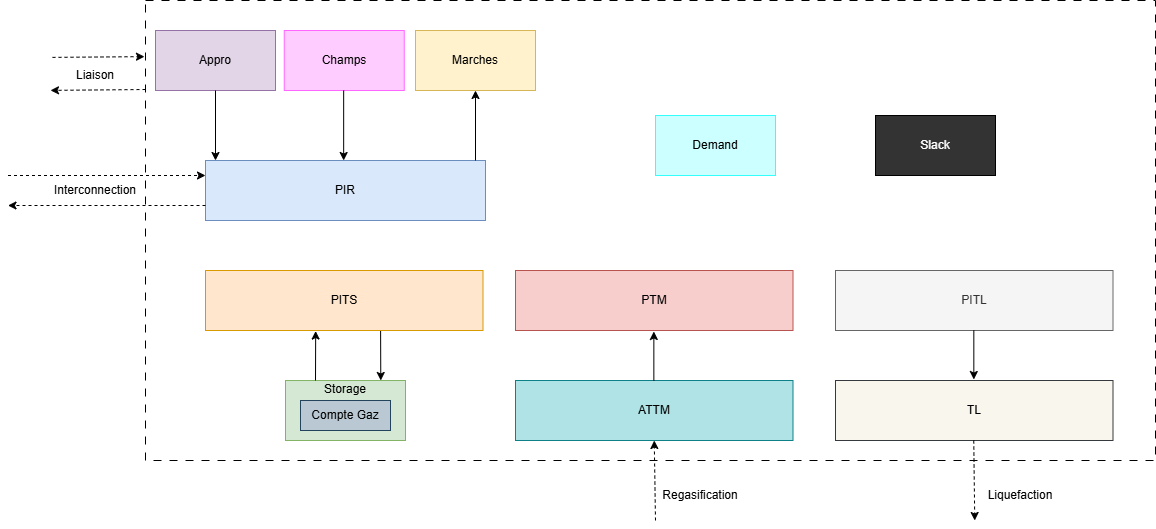

The diagram above was exported from draw.io. Its source (the exported page's mxGraphModel, read from the mxfile embedded in the PNG):
<mxGraphModel dx="1769" dy="1753" grid="1" gridSize="10" guides="1" tooltips="1" connect="1" arrows="1" fold="1" page="1" pageScale="1" pageWidth="1600" pageHeight="1200" math="0" shadow="0">
  <root>
    <mxCell id="0" />
    <mxCell id="1" parent="0" />
    <mxCell id="00TJart_UPSmcXbFFtQf-1" value="" style="whiteSpace=wrap;html=1;rotation=0;dashed=1;dashPattern=8 8;imageAspect=0;perimeter=rectanglePerimeter;resizeWidth=1;resizeHeight=1;imageWidth=24;" parent="1" vertex="1">
      <mxGeometry x="460" y="-60" width="1010" height="460" as="geometry" />
    </mxCell>
    <mxCell id="00TJart_UPSmcXbFFtQf-2" value="Appro" style="rounded=0;whiteSpace=wrap;html=1;fillColor=#e1d5e7;strokeColor=#9673a6;" parent="1" vertex="1">
      <mxGeometry x="470" y="-30" width="120" height="60" as="geometry" />
    </mxCell>
    <mxCell id="00TJart_UPSmcXbFFtQf-3" value="Marches" style="rounded=0;whiteSpace=wrap;html=1;fillColor=#fff2cc;strokeColor=#d6b656;" parent="1" vertex="1">
      <mxGeometry x="730" y="-30" width="120" height="60" as="geometry" />
    </mxCell>
    <mxCell id="00TJart_UPSmcXbFFtQf-4" value="&lt;div style=&quot;&quot;&gt;PIR&lt;/div&gt;" style="rounded=0;whiteSpace=wrap;html=1;align=center;fillColor=#dae8fc;strokeColor=#6c8ebf;" parent="1" vertex="1">
      <mxGeometry x="520" y="100" width="280" height="60" as="geometry" />
    </mxCell>
    <mxCell id="00TJart_UPSmcXbFFtQf-7" value="" style="endArrow=classic;html=1;rounded=0;exitX=0.5;exitY=1;exitDx=0;exitDy=0;" parent="1" source="00TJart_UPSmcXbFFtQf-2" edge="1">
      <mxGeometry width="50" height="50" relative="1" as="geometry">
        <mxPoint x="570" y="160" as="sourcePoint" />
        <mxPoint x="530" y="100" as="targetPoint" />
      </mxGeometry>
    </mxCell>
    <mxCell id="00TJart_UPSmcXbFFtQf-9" value="" style="endArrow=classic;html=1;rounded=0;entryX=0.5;entryY=1;entryDx=0;entryDy=0;" parent="1" target="00TJart_UPSmcXbFFtQf-3" edge="1">
      <mxGeometry width="50" height="50" relative="1" as="geometry">
        <mxPoint x="790" y="100" as="sourcePoint" />
        <mxPoint x="640" y="130" as="targetPoint" />
      </mxGeometry>
    </mxCell>
    <mxCell id="ohN4Ryzgp36f_juMzpw--7" value="" style="endArrow=classic;html=1;rounded=0;exitX=1;exitY=0.25;exitDx=0;exitDy=0;dashed=1;entryX=0;entryY=0.25;entryDx=0;entryDy=0;" edge="1" parent="1" target="00TJart_UPSmcXbFFtQf-4">
      <mxGeometry width="50" height="50" relative="1" as="geometry">
        <mxPoint x="322.5" y="115" as="sourcePoint" />
        <mxPoint x="600" y="115" as="targetPoint" />
      </mxGeometry>
    </mxCell>
    <mxCell id="ohN4Ryzgp36f_juMzpw--8" value="" style="endArrow=classic;html=1;rounded=0;exitX=0;exitY=0.75;exitDx=0;exitDy=0;entryX=1;entryY=0.75;entryDx=0;entryDy=0;dashed=1;" edge="1" parent="1" source="00TJart_UPSmcXbFFtQf-4">
      <mxGeometry width="50" height="50" relative="1" as="geometry">
        <mxPoint x="616" y="158.95" as="sourcePoint" />
        <mxPoint x="322.5" y="145" as="targetPoint" />
      </mxGeometry>
    </mxCell>
    <mxCell id="ohN4Ryzgp36f_juMzpw--9" value="Interconnection" style="text;strokeColor=none;align=center;fillColor=none;html=1;verticalAlign=middle;whiteSpace=wrap;rounded=0;" vertex="1" parent="1">
      <mxGeometry x="365" y="115" width="90" height="30" as="geometry" />
    </mxCell>
    <mxCell id="ohN4Ryzgp36f_juMzpw--10" value="Storage&lt;div&gt;&lt;br&gt;&lt;/div&gt;&lt;div&gt;&lt;br&gt;&lt;/div&gt;&lt;div&gt;&lt;br&gt;&lt;/div&gt;" style="rounded=0;whiteSpace=wrap;html=1;fillColor=#d5e8d4;strokeColor=#82b366;" vertex="1" parent="1">
      <mxGeometry x="600" y="320" width="120" height="60" as="geometry" />
    </mxCell>
    <mxCell id="ohN4Ryzgp36f_juMzpw--11" value="&lt;div&gt;Compte Gaz&lt;/div&gt;" style="rounded=0;whiteSpace=wrap;html=1;fillColor=#bac8d3;strokeColor=#23445d;" vertex="1" parent="1">
      <mxGeometry x="615" y="340" width="90" height="30" as="geometry" />
    </mxCell>
    <mxCell id="ohN4Ryzgp36f_juMzpw--12" value="&lt;div&gt;PITS&lt;/div&gt;" style="rounded=0;whiteSpace=wrap;html=1;fillColor=#ffe6cc;strokeColor=#d79b00;" vertex="1" parent="1">
      <mxGeometry x="520" y="210" width="277.5" height="60" as="geometry" />
    </mxCell>
    <mxCell id="ohN4Ryzgp36f_juMzpw--14" value="" style="endArrow=classic;html=1;rounded=0;entryX=0.794;entryY=0;entryDx=0;entryDy=0;exitX=0.631;exitY=1.008;exitDx=0;exitDy=0;entryPerimeter=0;exitPerimeter=0;" edge="1" parent="1" source="ohN4Ryzgp36f_juMzpw--12" target="ohN4Ryzgp36f_juMzpw--10">
      <mxGeometry width="50" height="50" relative="1" as="geometry">
        <mxPoint x="688.5" y="270" as="sourcePoint" />
        <mxPoint x="687.5" y="320" as="targetPoint" />
      </mxGeometry>
    </mxCell>
    <mxCell id="ohN4Ryzgp36f_juMzpw--16" value="" style="endArrow=classic;html=1;rounded=0;entryX=0.397;entryY=1.009;entryDx=0;entryDy=0;exitX=0.25;exitY=0;exitDx=0;exitDy=0;entryPerimeter=0;" edge="1" parent="1" source="ohN4Ryzgp36f_juMzpw--10" target="ohN4Ryzgp36f_juMzpw--12">
      <mxGeometry width="50" height="50" relative="1" as="geometry">
        <mxPoint x="705.5" y="331" as="sourcePoint" />
        <mxPoint x="705.5" y="278" as="targetPoint" />
      </mxGeometry>
    </mxCell>
    <mxCell id="ohN4Ryzgp36f_juMzpw--20" value="&lt;div&gt;PTM&lt;/div&gt;" style="rounded=0;whiteSpace=wrap;html=1;fillColor=#f8cecc;strokeColor=#b85450;" vertex="1" parent="1">
      <mxGeometry x="830" y="210" width="277.5" height="60" as="geometry" />
    </mxCell>
    <mxCell id="ohN4Ryzgp36f_juMzpw--21" value="&lt;div&gt;ATTM&lt;/div&gt;" style="rounded=0;whiteSpace=wrap;html=1;fillColor=#b0e3e6;strokeColor=#0e8088;" vertex="1" parent="1">
      <mxGeometry x="830" y="320" width="277.5" height="60" as="geometry" />
    </mxCell>
    <mxCell id="ohN4Ryzgp36f_juMzpw--22" value="" style="endArrow=classic;html=1;rounded=0;entryX=0.397;entryY=1.009;entryDx=0;entryDy=0;exitX=0.25;exitY=0;exitDx=0;exitDy=0;entryPerimeter=0;" edge="1" parent="1">
      <mxGeometry width="50" height="50" relative="1" as="geometry">
        <mxPoint x="968.35" y="320" as="sourcePoint" />
        <mxPoint x="968.35" y="271" as="targetPoint" />
      </mxGeometry>
    </mxCell>
    <mxCell id="ohN4Ryzgp36f_juMzpw--24" value="" style="endArrow=classic;html=1;rounded=0;exitX=1.002;exitY=0.375;exitDx=0;exitDy=0;entryX=-0.001;entryY=0.122;entryDx=0;entryDy=0;dashed=1;exitPerimeter=0;entryPerimeter=0;" edge="1" parent="1" target="00TJart_UPSmcXbFFtQf-1">
      <mxGeometry width="50" height="50" relative="1" as="geometry">
        <mxPoint x="367" y="-3.1099999999999994" as="sourcePoint" />
        <mxPoint x="466" y="-4.109999999999999" as="targetPoint" />
      </mxGeometry>
    </mxCell>
    <mxCell id="ohN4Ryzgp36f_juMzpw--25" value="" style="endArrow=classic;html=1;rounded=0;entryX=0.998;entryY=0.447;entryDx=0;entryDy=0;dashed=1;entryPerimeter=0;" edge="1" parent="1">
      <mxGeometry width="50" height="50" relative="1" as="geometry">
        <mxPoint x="460" y="29" as="sourcePoint" />
        <mxPoint x="365" y="29.89" as="targetPoint" />
      </mxGeometry>
    </mxCell>
    <mxCell id="ohN4Ryzgp36f_juMzpw--26" value="Liaison" style="text;strokeColor=none;align=center;fillColor=none;html=1;verticalAlign=middle;whiteSpace=wrap;rounded=0;" vertex="1" parent="1">
      <mxGeometry x="380" y="6.661338147750939e-16" width="60" height="30" as="geometry" />
    </mxCell>
    <mxCell id="ohN4Ryzgp36f_juMzpw--33" value="&lt;div&gt;PITL&lt;/div&gt;" style="rounded=0;whiteSpace=wrap;html=1;fillColor=#f5f5f5;strokeColor=#666666;fontColor=#333333;" vertex="1" parent="1">
      <mxGeometry x="1150" y="210" width="277.5" height="60" as="geometry" />
    </mxCell>
    <mxCell id="ohN4Ryzgp36f_juMzpw--34" value="&lt;div&gt;TL&lt;/div&gt;" style="rounded=0;whiteSpace=wrap;html=1;fillColor=#f9f7ed;strokeColor=#36393d;" vertex="1" parent="1">
      <mxGeometry x="1150" y="320" width="277.5" height="60" as="geometry" />
    </mxCell>
    <mxCell id="ohN4Ryzgp36f_juMzpw--35" value="" style="endArrow=classic;html=1;rounded=0;entryX=0.5;entryY=1;entryDx=0;entryDy=0;dashed=1;" edge="1" parent="1" target="ohN4Ryzgp36f_juMzpw--21">
      <mxGeometry width="50" height="50" relative="1" as="geometry">
        <mxPoint x="970" y="460" as="sourcePoint" />
        <mxPoint x="992" y="430" as="targetPoint" />
      </mxGeometry>
    </mxCell>
    <mxCell id="ohN4Ryzgp36f_juMzpw--36" value="" style="endArrow=classic;html=1;rounded=0;entryX=0.5;entryY=1;entryDx=0;entryDy=0;dashed=1;" edge="1" parent="1">
      <mxGeometry width="50" height="50" relative="1" as="geometry">
        <mxPoint x="1288.25" y="380" as="sourcePoint" />
        <mxPoint x="1289.25" y="460" as="targetPoint" />
      </mxGeometry>
    </mxCell>
    <mxCell id="ohN4Ryzgp36f_juMzpw--37" value="Regasification" style="text;strokeColor=none;align=center;fillColor=none;html=1;verticalAlign=middle;whiteSpace=wrap;rounded=0;" vertex="1" parent="1">
      <mxGeometry x="970" y="420" width="90" height="30" as="geometry" />
    </mxCell>
    <mxCell id="ohN4Ryzgp36f_juMzpw--38" value="Liquefaction" style="text;strokeColor=none;align=center;fillColor=none;html=1;verticalAlign=middle;whiteSpace=wrap;rounded=0;" vertex="1" parent="1">
      <mxGeometry x="1290" y="420" width="90" height="30" as="geometry" />
    </mxCell>
    <mxCell id="ohN4Ryzgp36f_juMzpw--39" value="" style="endArrow=classic;html=1;rounded=0;entryX=0.397;entryY=1.009;entryDx=0;entryDy=0;exitX=0.25;exitY=0;exitDx=0;exitDy=0;entryPerimeter=0;" edge="1" parent="1">
      <mxGeometry width="50" height="50" relative="1" as="geometry">
        <mxPoint x="1288.33" y="270" as="sourcePoint" />
        <mxPoint x="1288.33" y="319" as="targetPoint" />
      </mxGeometry>
    </mxCell>
    <mxCell id="ohN4Ryzgp36f_juMzpw--42" value="Demand" style="rounded=0;whiteSpace=wrap;html=1;fillColor=#CCFFFF;strokeColor=#33FFFF;" vertex="1" parent="1">
      <mxGeometry x="970" y="55" width="120" height="60" as="geometry" />
    </mxCell>
    <mxCell id="ohN4Ryzgp36f_juMzpw--43" value="Champs" style="rounded=0;whiteSpace=wrap;html=1;fillColor=#FFCCFF;strokeColor=#FF66FF;" vertex="1" parent="1">
      <mxGeometry x="598.75" y="-30" width="120" height="60" as="geometry" />
    </mxCell>
    <mxCell id="ohN4Ryzgp36f_juMzpw--44" value="&lt;font style=&quot;color: rgb(255, 255, 255);&quot;&gt;Slack&lt;/font&gt;" style="rounded=0;whiteSpace=wrap;html=1;fillColor=#333333;strokeColor=#000000;" vertex="1" parent="1">
      <mxGeometry x="1190" y="55" width="120" height="60" as="geometry" />
    </mxCell>
    <mxCell id="ohN4Ryzgp36f_juMzpw--45" value="" style="endArrow=classic;html=1;rounded=0;exitX=0.5;exitY=1;exitDx=0;exitDy=0;" edge="1" parent="1">
      <mxGeometry width="50" height="50" relative="1" as="geometry">
        <mxPoint x="658.16" y="30" as="sourcePoint" />
        <mxPoint x="658.16" y="100" as="targetPoint" />
      </mxGeometry>
    </mxCell>
  </root>
</mxGraphModel>